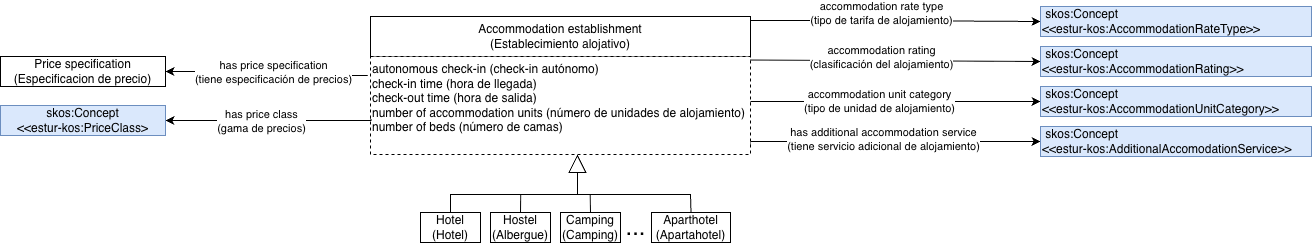

The diagram above was exported from draw.io. Its source (the exported page's mxGraphModel, read from the mxfile embedded in the PNG):
<mxGraphModel dx="1696" dy="593" grid="1" gridSize="10" guides="1" tooltips="1" connect="1" arrows="1" fold="1" page="1" pageScale="1" pageWidth="827" pageHeight="1169" math="0" shadow="0">
  <root>
    <mxCell id="0" />
    <mxCell id="1" parent="0" />
    <mxCell id="TEu0e14STvAw70j_VAjA-3" edge="1" parent="1" source="TEu0e14STvAw70j_VAjA-12" style="edgeStyle=orthogonalEdgeStyle;rounded=0;orthogonalLoop=1;jettySize=auto;html=1;exitX=1;exitY=0.9;exitDx=0;exitDy=0;entryX=0;entryY=0.5;entryDx=0;entryDy=0;" target="TEu0e14STvAw70j_VAjA-9">
      <mxGeometry relative="1" as="geometry">
        <Array as="points">
          <mxPoint x="490" y="335" />
        </Array>
        <mxPoint x="580" y="298" as="sourcePoint" />
        <mxPoint x="770" y="370" as="targetPoint" />
      </mxGeometry>
    </mxCell>
    <mxCell id="TEu0e14STvAw70j_VAjA-4" connectable="0" parent="TEu0e14STvAw70j_VAjA-3" style="edgeLabel;html=1;align=center;verticalAlign=middle;resizable=0;points=[];" value="has additional accommodation service&lt;br&gt;(tiene servicio adicional de alojamiento)" vertex="1">
      <mxGeometry relative="1" x="0.4496" y="3" as="geometry">
        <mxPoint x="-77" as="offset" />
      </mxGeometry>
    </mxCell>
    <mxCell id="TEu0e14STvAw70j_VAjA-5" edge="1" parent="1" source="TEu0e14STvAw70j_VAjA-12" style="edgeStyle=orthogonalEdgeStyle;rounded=0;orthogonalLoop=1;jettySize=auto;html=1;exitX=1;exitY=0.5;exitDx=0;exitDy=0;entryX=0;entryY=0.5;entryDx=0;entryDy=0;" target="TEu0e14STvAw70j_VAjA-22">
      <mxGeometry relative="1" as="geometry">
        <Array as="points">
          <mxPoint x="490" y="295" />
        </Array>
        <mxPoint x="432" y="281" as="sourcePoint" />
        <mxPoint x="729" y="336" as="targetPoint" />
      </mxGeometry>
    </mxCell>
    <mxCell id="TEu0e14STvAw70j_VAjA-6" connectable="0" parent="TEu0e14STvAw70j_VAjA-5" style="edgeLabel;html=1;align=center;verticalAlign=middle;resizable=0;points=[];" value="accommodation unit category&lt;br&gt;(tipo de unidad de alojamiento)" vertex="1">
      <mxGeometry relative="1" x="0.6547" y="-1" as="geometry">
        <mxPoint x="-111" y="-2" as="offset" />
      </mxGeometry>
    </mxCell>
    <mxCell id="TEu0e14STvAw70j_VAjA-7" parent="1" style="rounded=0;whiteSpace=wrap;html=1;snapToPoint=1;points=[[0.1,0],[0.2,0],[0.3,0],[0.4,0],[0.5,0],[0.6,0],[0.7,0],[0.8,0],[0.9,0],[0,0.1],[0,0.3],[0,0.5],[0,0.7],[0,0.9],[0.1,1],[0.2,1],[0.3,1],[0.4,1],[0.5,1],[0.6,1],[0.7,1],[0.8,1],[0.9,1],[1,0.1],[1,0.3],[1,0.5],[1,0.7],[1,0.9]];" value="Accommodation establishment&lt;br&gt;(Establecimiento alojativo)" vertex="1">
      <mxGeometry height="40" width="380" x="110" y="210" as="geometry" />
    </mxCell>
    <mxCell id="TEu0e14STvAw70j_VAjA-9" parent="1" style="rounded=0;whiteSpace=wrap;html=1;snapToPoint=1;points=[[0.1,0],[0.2,0],[0.3,0],[0.4,0],[0.5,0],[0.6,0],[0.7,0],[0.8,0],[0.9,0],[0,0.1],[0,0.3],[0,0.5],[0,0.7],[0,0.9],[0.1,1],[0.2,1],[0.3,1],[0.4,1],[0.5,1],[0.6,1],[0.7,1],[0.8,1],[0.9,1],[1,0.1],[1,0.3],[1,0.5],[1,0.7],[1,0.9]];align=left;fillColor=#dae8fc;strokeColor=#6c8ebf;" value="&lt;div style=&quot;&quot;&gt;&lt;span style=&quot;background-color: initial;&quot;&gt;&amp;nbsp;skos:Concept&lt;/span&gt;&lt;/div&gt;&lt;div style=&quot;&quot;&gt;&amp;lt;&amp;lt;estur-kos:AdditionalAccomodationService&amp;gt;&amp;gt;&lt;/div&gt;" vertex="1">
      <mxGeometry height="30" width="271" x="780" y="320" as="geometry" />
    </mxCell>
    <mxCell id="TEu0e14STvAw70j_VAjA-12" parent="1" style="rounded=0;whiteSpace=wrap;html=1;snapToPoint=1;points=[[0.1,0],[0.2,0],[0.3,0],[0.4,0],[0.5,0],[0.6,0],[0.7,0],[0.8,0],[0.9,0],[0,0.1],[0,0.3],[0,0.5],[0,0.7],[0,0.9],[0.1,1],[0.2,1],[0.3,1],[0.4,1],[0.5,1],[0.6,1],[0.7,1],[0.8,1],[0.9,1],[1,0.1],[1,0.3],[1,0.5],[1,0.7],[1,0.9]];dashed=1;align=left;" value="&lt;div&gt;autonomous check-in (check-in autónomo)&lt;div&gt;check-in time (hora de llegada)&lt;div&gt;check-out time (hora de salida)&lt;/div&gt;&lt;div&gt;number of accommodation units (número de unidades de alojamiento)&lt;/div&gt;&lt;div&gt;number of beds (número de camas)&lt;/div&gt;&lt;/div&gt;&lt;/div&gt;&lt;div&gt;&lt;br&gt;&lt;/div&gt;" vertex="1">
      <mxGeometry height="98" width="380" x="110" y="250" as="geometry" />
    </mxCell>
    <mxCell id="TEu0e14STvAw70j_VAjA-13" edge="1" parent="1" source="TEu0e14STvAw70j_VAjA-14" style="edgeStyle=orthogonalEdgeStyle;rounded=0;orthogonalLoop=1;jettySize=auto;html=1;exitX=0.5;exitY=0;exitDx=0;exitDy=0;endArrow=none;endFill=0;">
      <mxGeometry relative="1" as="geometry">
        <mxPoint x="329.71428571428555" y="388" as="targetPoint" />
      </mxGeometry>
    </mxCell>
    <mxCell id="TEu0e14STvAw70j_VAjA-14" parent="1" style="rounded=0;whiteSpace=wrap;html=1;snapToPoint=1;points=[[0.1,0],[0.2,0],[0.3,0],[0.4,0],[0.5,0],[0.6,0],[0.7,0],[0.8,0],[0.9,0],[0,0.1],[0,0.3],[0,0.5],[0,0.7],[0,0.9],[0.1,1],[0.2,1],[0.3,1],[0.4,1],[0.5,1],[0.6,1],[0.7,1],[0.8,1],[0.9,1],[1,0.1],[1,0.3],[1,0.5],[1,0.7],[1,0.9]];" value="Camping&lt;br&gt;(Camping)" vertex="1">
      <mxGeometry height="30" width="60" x="300" y="406.0000000000002" as="geometry" />
    </mxCell>
    <mxCell id="TEu0e14STvAw70j_VAjA-15" parent="1" style="rounded=0;whiteSpace=wrap;html=1;snapToPoint=1;points=[[0.1,0],[0.2,0],[0.3,0],[0.4,0],[0.5,0],[0.6,0],[0.7,0],[0.8,0],[0.9,0],[0,0.1],[0,0.3],[0,0.5],[0,0.7],[0,0.9],[0.1,1],[0.2,1],[0.3,1],[0.4,1],[0.5,1],[0.6,1],[0.7,1],[0.8,1],[0.9,1],[1,0.1],[1,0.3],[1,0.5],[1,0.7],[1,0.9]];" value="Aparthotel&lt;br&gt;(Apartahotel)" vertex="1">
      <mxGeometry height="30" width="79" x="391" y="406" as="geometry" />
    </mxCell>
    <mxCell id="TEu0e14STvAw70j_VAjA-16" edge="1" parent="1" source="TEu0e14STvAw70j_VAjA-17" style="edgeStyle=orthogonalEdgeStyle;rounded=0;orthogonalLoop=1;jettySize=auto;html=1;exitX=0.5;exitY=0;exitDx=0;exitDy=0;endArrow=none;endFill=0;">
      <mxGeometry relative="1" as="geometry">
        <mxPoint x="260.19047619047615" y="388" as="targetPoint" />
      </mxGeometry>
    </mxCell>
    <mxCell id="TEu0e14STvAw70j_VAjA-17" parent="1" style="rounded=0;whiteSpace=wrap;html=1;snapToPoint=1;points=[[0.1,0],[0.2,0],[0.3,0],[0.4,0],[0.5,0],[0.6,0],[0.7,0],[0.8,0],[0.9,0],[0,0.1],[0,0.3],[0,0.5],[0,0.7],[0,0.9],[0.1,1],[0.2,1],[0.3,1],[0.4,1],[0.5,1],[0.6,1],[0.7,1],[0.8,1],[0.9,1],[1,0.1],[1,0.3],[1,0.5],[1,0.7],[1,0.9]];" value="Hostel&lt;br&gt;(Albergue)" vertex="1">
      <mxGeometry height="30" width="60" x="230" y="406.0000000000002" as="geometry" />
    </mxCell>
    <mxCell id="TEu0e14STvAw70j_VAjA-18" parent="1" style="rounded=0;whiteSpace=wrap;html=1;snapToPoint=1;points=[[0.1,0],[0.2,0],[0.3,0],[0.4,0],[0.5,0],[0.6,0],[0.7,0],[0.8,0],[0.9,0],[0,0.1],[0,0.3],[0,0.5],[0,0.7],[0,0.9],[0.1,1],[0.2,1],[0.3,1],[0.4,1],[0.5,1],[0.6,1],[0.7,1],[0.8,1],[0.9,1],[1,0.1],[1,0.3],[1,0.5],[1,0.7],[1,0.9]];" value="Hotel&lt;br&gt;(Hotel)" vertex="1">
      <mxGeometry height="30" width="60" x="160" y="406.0000000000002" as="geometry" />
    </mxCell>
    <mxCell id="TEu0e14STvAw70j_VAjA-19" parent="1" style="text;html=1;align=center;verticalAlign=middle;resizable=0;points=[];autosize=1;strokeColor=none;fillColor=none;" value="&lt;font style=&quot;font-size: 24px;&quot;&gt;...&lt;/font&gt;" vertex="1">
      <mxGeometry height="40" width="40" x="355" y="401" as="geometry" />
    </mxCell>
    <mxCell id="TEu0e14STvAw70j_VAjA-20" edge="1" parent="1" style="endArrow=block;endSize=16;endFill=0;html=1;rounded=0;entryX=0.5;entryY=1;entryDx=0;entryDy=0;" value="">
      <mxGeometry relative="1" width="160" as="geometry">
        <mxPoint x="317" y="388" as="sourcePoint" />
        <mxPoint x="317" y="348" as="targetPoint" />
      </mxGeometry>
    </mxCell>
    <mxCell id="TEu0e14STvAw70j_VAjA-21" edge="1" parent="1" source="TEu0e14STvAw70j_VAjA-18" style="endArrow=none;html=1;rounded=0;exitX=0.5;exitY=0;exitDx=0;exitDy=0;entryX=0.5;entryY=0;entryDx=0;entryDy=0;" target="TEu0e14STvAw70j_VAjA-15" value="">
      <mxGeometry height="50" relative="1" width="50" as="geometry">
        <Array as="points">
          <mxPoint x="190" y="388" />
          <mxPoint x="430" y="388" />
        </Array>
        <mxPoint x="337" y="348" as="sourcePoint" />
        <mxPoint x="387" y="298" as="targetPoint" />
      </mxGeometry>
    </mxCell>
    <mxCell id="TEu0e14STvAw70j_VAjA-22" parent="1" style="rounded=0;whiteSpace=wrap;html=1;snapToPoint=1;points=[[0.1,0],[0.2,0],[0.3,0],[0.4,0],[0.5,0],[0.6,0],[0.7,0],[0.8,0],[0.9,0],[0,0.1],[0,0.3],[0,0.5],[0,0.7],[0,0.9],[0.1,1],[0.2,1],[0.3,1],[0.4,1],[0.5,1],[0.6,1],[0.7,1],[0.8,1],[0.9,1],[1,0.1],[1,0.3],[1,0.5],[1,0.7],[1,0.9]];align=left;fillColor=#dae8fc;strokeColor=#6c8ebf;" value="&lt;div&gt;&lt;span style=&quot;background-color: initial;&quot;&gt;&amp;nbsp;skos:Concept&lt;/span&gt;&lt;/div&gt;&lt;div&gt;&amp;lt;&amp;lt;estur-kos:AccommodationUnitCategory&amp;gt;&amp;gt;&lt;/div&gt;" vertex="1">
      <mxGeometry height="30" width="271" x="780" y="280" as="geometry" />
    </mxCell>
    <mxCell id="TEu0e14STvAw70j_VAjA-23" edge="1" parent="1" source="TEu0e14STvAw70j_VAjA-12" style="endArrow=classic;html=1;rounded=0;exitX=0.999;exitY=0.036;exitDx=0;exitDy=0;entryX=0;entryY=0.5;entryDx=0;entryDy=0;exitPerimeter=0;" target="aHv7fvNCiAlBWrzD75vr-7" value="">
      <mxGeometry height="50" relative="1" width="50" as="geometry">
        <Array as="points" />
        <mxPoint x="590" y="358" as="sourcePoint" />
        <mxPoint x="730" y="219" as="targetPoint" />
      </mxGeometry>
    </mxCell>
    <mxCell id="TEu0e14STvAw70j_VAjA-24" connectable="0" parent="1" style="edgeLabel;html=1;align=center;verticalAlign=middle;resizable=0;points=[];" value="accommodation rating&lt;br&gt;(clasificación del alojamiento)" vertex="1">
      <mxGeometry x="620" y="299" as="geometry">
        <mxPoint y="-49" as="offset" />
      </mxGeometry>
    </mxCell>
    <mxCell id="aHv7fvNCiAlBWrzD75vr-1" edge="1" parent="1" source="TEu0e14STvAw70j_VAjA-12" style="edgeStyle=orthogonalEdgeStyle;rounded=0;orthogonalLoop=1;jettySize=auto;html=1;exitX=0.001;exitY=0.634;exitDx=0;exitDy=0;entryX=1;entryY=0.5;entryDx=0;entryDy=0;exitPerimeter=0;" target="aHv7fvNCiAlBWrzD75vr-3" value="x">
      <mxGeometry relative="1" as="geometry">
        <Array as="points">
          <mxPoint x="110.4" y="314" />
        </Array>
        <mxPoint x="204" y="317" as="sourcePoint" />
      </mxGeometry>
    </mxCell>
    <mxCell id="aHv7fvNCiAlBWrzD75vr-2" connectable="0" parent="aHv7fvNCiAlBWrzD75vr-1" style="edgeLabel;html=1;align=center;verticalAlign=middle;resizable=0;points=[];" value="has price class&lt;br&gt;(gama de precios)" vertex="1">
      <mxGeometry relative="1" x="0.5425" y="1" as="geometry">
        <mxPoint x="48" y="-1" as="offset" />
      </mxGeometry>
    </mxCell>
    <mxCell id="aHv7fvNCiAlBWrzD75vr-3" parent="1" style="rounded=0;whiteSpace=wrap;html=1;snapToPoint=1;points=[[0.1,0],[0.2,0],[0.3,0],[0.4,0],[0.5,0],[0.6,0],[0.7,0],[0.8,0],[0.9,0],[0,0.1],[0,0.3],[0,0.5],[0,0.7],[0,0.9],[0.1,1],[0.2,1],[0.3,1],[0.4,1],[0.5,1],[0.6,1],[0.7,1],[0.8,1],[0.9,1],[1,0.1],[1,0.3],[1,0.5],[1,0.7],[1,0.9]];fillColor=#dae8fc;strokeColor=#6c8ebf;" value="skos:Concept&lt;div&gt;&amp;lt;&amp;lt;estur-kos:PriceClass&lt;span style=&quot;background-color: transparent; color: light-dark(rgb(0, 0, 0), rgb(255, 255, 255));&quot;&gt;&amp;gt;&lt;/span&gt;&lt;/div&gt;" vertex="1">
      <mxGeometry height="30" width="165" x="-260" y="299" as="geometry" />
    </mxCell>
    <mxCell id="aHv7fvNCiAlBWrzD75vr-4" parent="1" style="rounded=0;whiteSpace=wrap;html=1;snapToPoint=1;points=[[0.1,0],[0.2,0],[0.3,0],[0.4,0],[0.5,0],[0.6,0],[0.7,0],[0.8,0],[0.9,0],[0,0.1],[0,0.3],[0,0.5],[0,0.7],[0,0.9],[0.1,1],[0.2,1],[0.3,1],[0.4,1],[0.5,1],[0.6,1],[0.7,1],[0.8,1],[0.9,1],[1,0.1],[1,0.3],[1,0.5],[1,0.7],[1,0.9]];" value="Price specification&lt;br&gt;(Especificacion de precio)" vertex="1">
      <mxGeometry height="30" width="165" x="-260" y="250" as="geometry" />
    </mxCell>
    <mxCell id="aHv7fvNCiAlBWrzD75vr-5" edge="1" parent="1" source="TEu0e14STvAw70j_VAjA-12" style="edgeStyle=orthogonalEdgeStyle;rounded=0;orthogonalLoop=1;jettySize=auto;html=1;exitX=-0.007;exitY=0.193;exitDx=0;exitDy=0;entryX=1;entryY=0.5;entryDx=0;entryDy=0;exitPerimeter=0;" target="aHv7fvNCiAlBWrzD75vr-4">
      <mxGeometry relative="1" as="geometry">
        <Array as="points">
          <mxPoint x="70" y="268.9" />
          <mxPoint x="70" y="265" />
        </Array>
        <mxPoint x="204" y="303" as="sourcePoint" />
        <mxPoint x="170" y="310" as="targetPoint" />
      </mxGeometry>
    </mxCell>
    <mxCell id="aHv7fvNCiAlBWrzD75vr-6" connectable="0" parent="aHv7fvNCiAlBWrzD75vr-5" style="edgeLabel;html=1;align=center;verticalAlign=middle;resizable=0;points=[];" value="has price specification&lt;br&gt;(tiene especificación de precios)" vertex="1">
      <mxGeometry relative="1" x="0.5425" y="1" as="geometry">
        <mxPoint x="60" y="-1" as="offset" />
      </mxGeometry>
    </mxCell>
    <mxCell id="aHv7fvNCiAlBWrzD75vr-7" parent="1" style="rounded=0;whiteSpace=wrap;html=1;snapToPoint=1;points=[[0.1,0],[0.2,0],[0.3,0],[0.4,0],[0.5,0],[0.6,0],[0.7,0],[0.8,0],[0.9,0],[0,0.1],[0,0.3],[0,0.5],[0,0.7],[0,0.9],[0.1,1],[0.2,1],[0.3,1],[0.4,1],[0.5,1],[0.6,1],[0.7,1],[0.8,1],[0.9,1],[1,0.1],[1,0.3],[1,0.5],[1,0.7],[1,0.9]];align=left;fillColor=#dae8fc;strokeColor=#6c8ebf;" value="&lt;div&gt;&lt;span style=&quot;background-color: initial;&quot;&gt;&amp;nbsp;skos:Concept&lt;/span&gt;&lt;/div&gt;&lt;div&gt;&amp;lt;&amp;lt;estur-kos:AccommodationRating&amp;gt;&amp;gt;&lt;/div&gt;" vertex="1">
      <mxGeometry height="30" width="271" x="780" y="240" as="geometry" />
    </mxCell>
    <mxCell id="aHv7fvNCiAlBWrzD75vr-8" edge="1" parent="1" source="TEu0e14STvAw70j_VAjA-7" style="endArrow=classic;html=1;rounded=0;exitX=1;exitY=0.1;exitDx=0;exitDy=0;entryX=0;entryY=0.5;entryDx=0;entryDy=0;" target="aHv7fvNCiAlBWrzD75vr-9" value="">
      <mxGeometry height="50" relative="1" width="50" as="geometry">
        <Array as="points">
          <mxPoint x="600" y="214" />
        </Array>
        <mxPoint x="240" y="130" as="sourcePoint" />
        <mxPoint x="730" y="175" as="targetPoint" />
      </mxGeometry>
    </mxCell>
    <mxCell id="aHv7fvNCiAlBWrzD75vr-9" parent="1" style="rounded=0;whiteSpace=wrap;html=1;snapToPoint=1;points=[[0.1,0],[0.2,0],[0.3,0],[0.4,0],[0.5,0],[0.6,0],[0.7,0],[0.8,0],[0.9,0],[0,0.1],[0,0.3],[0,0.5],[0,0.7],[0,0.9],[0.1,1],[0.2,1],[0.3,1],[0.4,1],[0.5,1],[0.6,1],[0.7,1],[0.8,1],[0.9,1],[1,0.1],[1,0.3],[1,0.5],[1,0.7],[1,0.9]];align=left;fillColor=#dae8fc;strokeColor=#6c8ebf;" value="&lt;div&gt;&lt;span style=&quot;background-color: initial;&quot;&gt;&amp;nbsp;skos:Concept&lt;/span&gt;&lt;/div&gt;&lt;div&gt;&amp;lt;&amp;lt;estur-kos:AccommodationRateType&amp;gt;&amp;gt;&lt;/div&gt;" vertex="1">
      <mxGeometry height="30" width="271" x="780" y="200" as="geometry" />
    </mxCell>
    <mxCell id="aHv7fvNCiAlBWrzD75vr-10" connectable="0" parent="1" style="edgeLabel;html=1;align=center;verticalAlign=middle;resizable=0;points=[];" value="accommodation rate type&lt;br&gt;(tipo de tarifa de alojamiento)" vertex="1">
      <mxGeometry x="620" y="255" as="geometry">
        <mxPoint y="-49" as="offset" />
      </mxGeometry>
    </mxCell>
  </root>
</mxGraphModel>